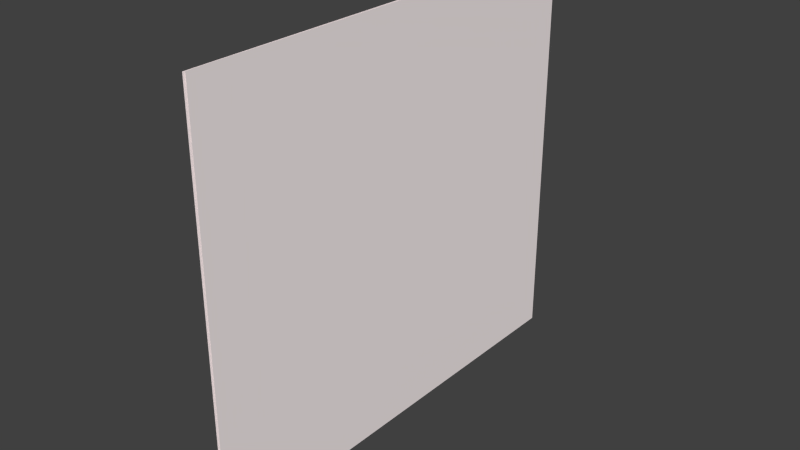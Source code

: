 # Source: smallsail.blend  (saved by Blender 2.72.0; exported with 4.5.12 LTS)
import bpy
from mathutils import Matrix  # noqa: F401  (used for matrix-valued properties, if any)

bpy.ops.wm.read_factory_settings(use_empty=True)
scene = bpy.context.scene
scene.name = 'Scene'

# ---- collections
col_collection_1 = bpy.data.collections.new('Collection 1'); scene.collection.children.link(col_collection_1)

# ---- materials (node trees are filled in below, after node groups)
mat_material_003 = bpy.data.materials.new('Material.003')
mat_material_003.alpha_threshold = 0.0
mat_material_003.use_transparent_shadow = False
mat_material_003.diffuse_color = (1.0, 0.9114, 0.9114, 1.0)
mat_material_003.roughness = 0.5
mat_material_003.specular_intensity = 1.0

# ---- material node trees

# ---- world
world_world = bpy.data.worlds.new('World'); scene.world = world_world
world_world.color = (0.05088, 0.05088, 0.05088)
world_world.use_sun_shadow = False
world_world.sun_shadow_jitter_overblur = 0.0
world_world.cycles.sampling_method = 'MANUAL'
world_world.cycles.sample_map_resolution = 256

# ---- meshes
me_plane_001 = bpy.data.meshes.new('Plane.001')
me_plane_001.from_pydata([(-1.0, -1.0, 0.0), (1.0, -1.0, 0.0), (-1.0, 1.0, 0.0), (1.0, 1.0, 0.0)], [], [(0, 1, 3, 2)])
me_plane_001.materials.append(mat_material_003)
me_plane_001.use_remesh_preserve_volume = False
me_plane_001.use_remesh_preserve_attributes = False
me_plane_001.use_mirror_vertex_groups = False
me_plane_001.update()
me_plane = bpy.data.meshes.new('Plane')
me_plane.from_pydata([(-1.0, -1.0, 0.0), (1.0, -1.0, 0.0), (-1.0, 1.0, 0.0), (1.0, 1.0, 0.0)], [], [(0, 1, 3, 2)])
me_plane.materials.append(mat_material_003)
me_plane.use_remesh_preserve_volume = False
me_plane.use_remesh_preserve_attributes = False
me_plane.use_mirror_vertex_groups = False
me_plane.update()

# ---- objects
ob_plane_001 = bpy.data.objects.new('Plane.001', me_plane_001)
ob_plane = bpy.data.objects.new('Plane', me_plane)

# ---- transforms, parenting, visibility, modifiers, constraints
ob_plane_001.location = (-0.08241, 4.605, 6.613)
ob_plane_001.rotation_euler = (0.01963, 4.714, -3.158)
ob_plane_001.scale = (4.204, 4.646, 0.7959)
ob_plane_001.lineart.crease_threshold = 0.0
ob_plane.location = (0.009637, 4.607, 6.635)
ob_plane.rotation_euler = (-0.1973, 1.571, -3.342)
ob_plane.scale = (4.204, 4.646, 0.7959)
ob_plane.lineart.crease_threshold = 0.0

# ---- collection membership
col_collection_1.objects.link(ob_plane_001)
col_collection_1.objects.link(ob_plane)

# ---- scene / render settings (as saved in the file)
scene.frame_start = 1; scene.frame_end = 250; scene.frame_set(1)
scene.render.engine = 'BLENDER_EEVEE_NEXT'
scene.render.resolution_percentage = 50
scene.render.dither_intensity = 0.0
scene.cycles.use_denoising = False
scene.cycles.samples = 10
scene.cycles.sampling_pattern = 'TABULATED_SOBOL'
scene.cycles.light_sampling_threshold = 0.0
scene.cycles.use_adaptive_sampling = False
scene.cycles.use_light_tree = False
scene.cycles.blur_glossy = 0.0
scene.cycles.pixel_filter_type = 'GAUSSIAN'
scene.cycles.sample_clamp_indirect = 0.0
scene.view_settings.view_transform = 'Standard'
bpy.context.view_layer.update()

# ---- added for rendering (the .blend has no active camera and no usable light): camera, sun
cam_auto = bpy.data.cameras.new('AutoCamera')
cam_auto.lens = 50.0
cam_auto.sensor_width = 36.0
cam_auto.clip_end = 1000.0
ob_auto_camera = bpy.data.objects.new('AutoCamera', cam_auto)
scene.collection.objects.link(ob_auto_camera)
ob_auto_camera.location = (11.5719, -9.32653, 15.9124)
ob_auto_camera.rotation_euler = (1.09748, -7.21219e-08, 0.694738)
scene.camera = ob_auto_camera
light_auto_sun = bpy.data.lights.new('AutoSun', 'SUN')
light_auto_sun.energy = 3.0
light_auto_sun.angle = 0.0523599
ob_auto_sun = bpy.data.objects.new('AutoSun', light_auto_sun)
scene.collection.objects.link(ob_auto_sun)
ob_auto_sun.rotation_euler = (0.872665, 0.174533, 0.523599)
bpy.context.view_layer.update()
